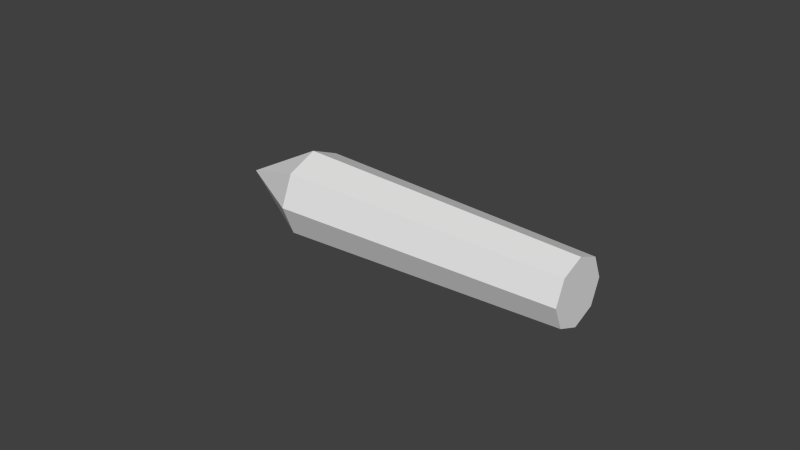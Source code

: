 # Source: Stylus.blend  (saved by Blender 2.70.0; exported with 4.5.12 LTS)
import bpy
from mathutils import Matrix  # noqa: F401  (used for matrix-valued properties, if any)

bpy.ops.wm.read_factory_settings(use_empty=True)
scene = bpy.context.scene
scene.name = 'Scene'

# ---- collections
col_collection_1 = bpy.data.collections.new('Collection 1'); scene.collection.children.link(col_collection_1)

# ---- world
world_world = bpy.data.worlds.new('World'); scene.world = world_world
world_world.color = (0.05088, 0.05088, 0.05088)
world_world.use_sun_shadow = False
world_world.sun_shadow_jitter_overblur = 0.0
world_world.cycles.sampling_method = 'MANUAL'
world_world.cycles.sample_map_resolution = 256

# ---- meshes
me_cone_001 = bpy.data.meshes.new('Cone.001')
me_cone_001.from_pydata([(0.0267, 0.0141, 1.68e-09), (0.0267, 0.009968, 0.009968), (0.0267, -5.228e-10, 0.0141), (0.0004208, 9.336e-11, -1.512e-08), (0.0267, -0.009968, 0.009968), (0.0267, -0.0141, 8.402e-10), (0.0267, -0.009968, -0.009968), (0.0267, 2.615e-10, -0.0141), (0.0267, 0.009968, -0.009968), (0.1216, 0.01066, 1.527e-09), (0.1216, 0.007541, 0.007541), (0.1216, -4.211e-10, 0.01066), (0.1216, -0.007541, 0.007541), (0.1216, -0.01066, 8.914e-10), (0.1216, -0.007541, -0.007541), (0.1216, 1.722e-10, -0.01066), (0.1216, 0.007541, -0.007541)], [], [(7, 8, 16, 15), (0, 3, 1), (6, 3, 7), (5, 3, 6), (4, 3, 5), (2, 3, 4), (8, 3, 0), (1, 3, 2), (8, 7, 3), (8, 0, 9, 16), (6, 7, 15, 14), (5, 6, 14, 13), (4, 5, 13, 12), (2, 4, 12, 11), (1, 2, 11, 10), (0, 1, 10, 9), (9, 10, 11, 12, 13, 14, 15, 16)])
me_cone_001.use_remesh_preserve_volume = False
me_cone_001.use_remesh_preserve_attributes = False
me_cone_001.use_mirror_vertex_groups = False
me_cone_001.update()

# ---- objects
ob_cone = bpy.data.objects.new('Cone', me_cone_001)

# ---- transforms, parenting, visibility, modifiers, constraints
ob_cone.location = (0.0, 0.0, 0.0)
ob_cone.lineart.crease_threshold = 0.0

# ---- collection membership
col_collection_1.objects.link(ob_cone)

# ---- scene / render settings (as saved in the file)
scene.frame_start = 1; scene.frame_end = 250; scene.frame_set(1)
scene.render.engine = 'BLENDER_EEVEE_NEXT'
scene.render.resolution_percentage = 50
scene.render.dither_intensity = 0.0
scene.cycles.use_denoising = False
scene.cycles.samples = 10
scene.cycles.sampling_pattern = 'TABULATED_SOBOL'
scene.cycles.light_sampling_threshold = 0.0
scene.cycles.use_adaptive_sampling = False
scene.cycles.use_light_tree = False
scene.cycles.blur_glossy = 0.0
scene.cycles.volume_bounces = 1
scene.cycles.pixel_filter_type = 'GAUSSIAN'
scene.cycles.sample_clamp_indirect = 0.0
scene.view_settings.view_transform = 'Standard'
bpy.context.view_layer.update()

# ---- added for rendering (the .blend has no active camera and no usable light): camera, sun
cam_auto = bpy.data.cameras.new('AutoCamera')
cam_auto.lens = 50.0
cam_auto.sensor_width = 36.0
cam_auto.clip_end = 1000.0
ob_auto_camera = bpy.data.objects.new('AutoCamera', cam_auto)
scene.collection.objects.link(ob_auto_camera)
ob_auto_camera.location = (0.246073, -0.222054, 0.148036)
ob_auto_camera.rotation_euler = (1.09748, -7.21219e-08, 0.694738)
scene.camera = ob_auto_camera
light_auto_sun = bpy.data.lights.new('AutoSun', 'SUN')
light_auto_sun.energy = 3.0
light_auto_sun.angle = 0.0523599
ob_auto_sun = bpy.data.objects.new('AutoSun', light_auto_sun)
scene.collection.objects.link(ob_auto_sun)
ob_auto_sun.rotation_euler = (0.872665, 0.174533, 0.523599)
bpy.context.view_layer.update()

